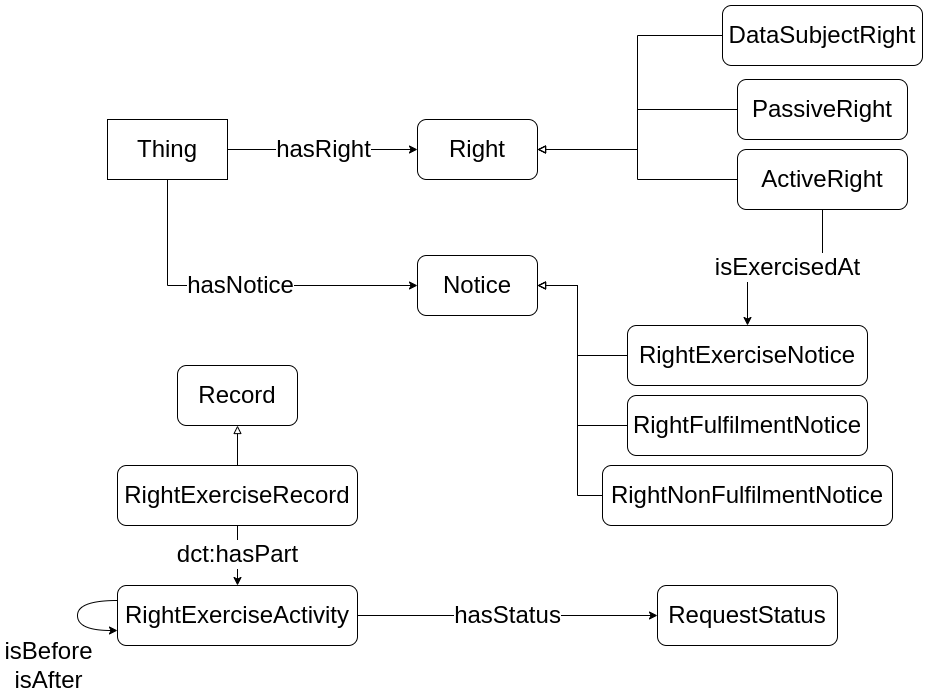

The diagram above was exported from draw.io. Its source (the exported page's mxGraphModel, read from the mxfile embedded in the PNG):
<mxGraphModel dx="2031" dy="1231" grid="1" gridSize="10" guides="1" tooltips="1" connect="1" arrows="1" fold="1" page="1" pageScale="1" pageWidth="1169" pageHeight="827" math="0" shadow="0">
  <root>
    <mxCell id="0" />
    <mxCell id="1" parent="0" />
    <mxCell id="2g49ahQraWToIagIb9CE-3" value="hasRight" style="edgeStyle=orthogonalEdgeStyle;rounded=0;orthogonalLoop=1;jettySize=auto;html=1;exitX=1;exitY=0.5;exitDx=0;exitDy=0;entryX=0;entryY=0.5;entryDx=0;entryDy=0;fontSize=24;" edge="1" parent="1" source="2g49ahQraWToIagIb9CE-1" target="2g49ahQraWToIagIb9CE-2">
      <mxGeometry relative="1" as="geometry" />
    </mxCell>
    <mxCell id="2g49ahQraWToIagIb9CE-21" value="hasNotice" style="edgeStyle=orthogonalEdgeStyle;rounded=0;orthogonalLoop=1;jettySize=auto;html=1;exitX=0.5;exitY=1;exitDx=0;exitDy=0;entryX=0;entryY=0.5;entryDx=0;entryDy=0;fontSize=24;" edge="1" parent="1" source="2g49ahQraWToIagIb9CE-1" target="2g49ahQraWToIagIb9CE-9">
      <mxGeometry relative="1" as="geometry" />
    </mxCell>
    <mxCell id="2g49ahQraWToIagIb9CE-1" value="Thing" style="rounded=0;whiteSpace=wrap;html=1;fontSize=24;" vertex="1" parent="1">
      <mxGeometry x="130" y="154" width="120" height="60" as="geometry" />
    </mxCell>
    <mxCell id="2g49ahQraWToIagIb9CE-2" value="Right" style="rounded=1;whiteSpace=wrap;html=1;fontSize=24;" vertex="1" parent="1">
      <mxGeometry x="440" y="154" width="120" height="60" as="geometry" />
    </mxCell>
    <mxCell id="2g49ahQraWToIagIb9CE-12" style="edgeStyle=orthogonalEdgeStyle;rounded=0;orthogonalLoop=1;jettySize=auto;html=1;exitX=0;exitY=0.5;exitDx=0;exitDy=0;entryX=1;entryY=0.5;entryDx=0;entryDy=0;fontSize=24;endArrow=block;endFill=0;" edge="1" parent="1" source="2g49ahQraWToIagIb9CE-4" target="2g49ahQraWToIagIb9CE-2">
      <mxGeometry relative="1" as="geometry" />
    </mxCell>
    <mxCell id="2g49ahQraWToIagIb9CE-4" value="PassiveRight" style="rounded=1;whiteSpace=wrap;html=1;fontSize=24;" vertex="1" parent="1">
      <mxGeometry x="760" y="114" width="170" height="60" as="geometry" />
    </mxCell>
    <mxCell id="2g49ahQraWToIagIb9CE-8" value="isExercisedAt" style="edgeStyle=orthogonalEdgeStyle;rounded=0;orthogonalLoop=1;jettySize=auto;html=1;exitX=0.5;exitY=1;exitDx=0;exitDy=0;entryX=0.5;entryY=0;entryDx=0;entryDy=0;fontSize=24;" edge="1" parent="1" source="2g49ahQraWToIagIb9CE-5" target="2g49ahQraWToIagIb9CE-6">
      <mxGeometry x="-0.0262" relative="1" as="geometry">
        <mxPoint as="offset" />
      </mxGeometry>
    </mxCell>
    <mxCell id="2g49ahQraWToIagIb9CE-13" style="edgeStyle=orthogonalEdgeStyle;rounded=0;orthogonalLoop=1;jettySize=auto;html=1;exitX=0;exitY=0.5;exitDx=0;exitDy=0;entryX=1;entryY=0.5;entryDx=0;entryDy=0;fontSize=24;endArrow=block;endFill=0;" edge="1" parent="1" source="2g49ahQraWToIagIb9CE-5" target="2g49ahQraWToIagIb9CE-2">
      <mxGeometry relative="1" as="geometry" />
    </mxCell>
    <mxCell id="2g49ahQraWToIagIb9CE-5" value="ActiveRight" style="rounded=1;whiteSpace=wrap;html=1;fontSize=24;" vertex="1" parent="1">
      <mxGeometry x="760" y="184" width="170" height="60" as="geometry" />
    </mxCell>
    <mxCell id="2g49ahQraWToIagIb9CE-25" style="edgeStyle=orthogonalEdgeStyle;rounded=0;orthogonalLoop=1;jettySize=auto;html=1;exitX=0;exitY=0.5;exitDx=0;exitDy=0;entryX=1;entryY=0.5;entryDx=0;entryDy=0;fontSize=24;endArrow=block;endFill=0;" edge="1" parent="1" source="2g49ahQraWToIagIb9CE-6" target="2g49ahQraWToIagIb9CE-9">
      <mxGeometry relative="1" as="geometry">
        <Array as="points">
          <mxPoint x="600" y="390" />
          <mxPoint x="600" y="320" />
        </Array>
      </mxGeometry>
    </mxCell>
    <mxCell id="2g49ahQraWToIagIb9CE-6" value="RightExerciseNotice" style="rounded=1;whiteSpace=wrap;html=1;fontSize=24;" vertex="1" parent="1">
      <mxGeometry x="650" y="360" width="240" height="60" as="geometry" />
    </mxCell>
    <mxCell id="2g49ahQraWToIagIb9CE-9" value="Notice" style="rounded=1;whiteSpace=wrap;html=1;fontSize=24;" vertex="1" parent="1">
      <mxGeometry x="440" y="290" width="120" height="60" as="geometry" />
    </mxCell>
    <mxCell id="2g49ahQraWToIagIb9CE-15" style="edgeStyle=orthogonalEdgeStyle;rounded=0;orthogonalLoop=1;jettySize=auto;html=1;exitX=0;exitY=0.5;exitDx=0;exitDy=0;entryX=1;entryY=0.5;entryDx=0;entryDy=0;fontSize=24;endArrow=block;endFill=0;" edge="1" parent="1" source="2g49ahQraWToIagIb9CE-14" target="2g49ahQraWToIagIb9CE-2">
      <mxGeometry relative="1" as="geometry">
        <Array as="points">
          <mxPoint x="660" y="70" />
          <mxPoint x="660" y="184" />
        </Array>
      </mxGeometry>
    </mxCell>
    <mxCell id="2g49ahQraWToIagIb9CE-14" value="DataSubjectRight" style="rounded=1;whiteSpace=wrap;html=1;fontSize=24;" vertex="1" parent="1">
      <mxGeometry x="745" y="40" width="200" height="60" as="geometry" />
    </mxCell>
    <mxCell id="2g49ahQraWToIagIb9CE-27" style="edgeStyle=orthogonalEdgeStyle;rounded=0;orthogonalLoop=1;jettySize=auto;html=1;exitX=0;exitY=0.5;exitDx=0;exitDy=0;entryX=1;entryY=0.5;entryDx=0;entryDy=0;fontSize=24;endArrow=block;endFill=0;" edge="1" parent="1" source="2g49ahQraWToIagIb9CE-16" target="2g49ahQraWToIagIb9CE-9">
      <mxGeometry relative="1" as="geometry">
        <Array as="points">
          <mxPoint x="600" y="460" />
          <mxPoint x="600" y="320" />
        </Array>
      </mxGeometry>
    </mxCell>
    <mxCell id="2g49ahQraWToIagIb9CE-16" value="RightFulfilmentNotice" style="rounded=1;whiteSpace=wrap;html=1;fontSize=24;" vertex="1" parent="1">
      <mxGeometry x="650" y="430" width="240" height="60" as="geometry" />
    </mxCell>
    <mxCell id="2g49ahQraWToIagIb9CE-22" style="edgeStyle=orthogonalEdgeStyle;rounded=0;orthogonalLoop=1;jettySize=auto;html=1;exitX=0;exitY=0.5;exitDx=0;exitDy=0;entryX=1;entryY=0.5;entryDx=0;entryDy=0;fontSize=24;endArrow=block;endFill=0;" edge="1" parent="1" source="2g49ahQraWToIagIb9CE-17" target="2g49ahQraWToIagIb9CE-9">
      <mxGeometry relative="1" as="geometry">
        <Array as="points">
          <mxPoint x="600" y="530" />
          <mxPoint x="600" y="320" />
        </Array>
      </mxGeometry>
    </mxCell>
    <mxCell id="2g49ahQraWToIagIb9CE-17" value="RightNonFulfilmentNotice" style="rounded=1;whiteSpace=wrap;html=1;fontSize=24;" vertex="1" parent="1">
      <mxGeometry x="625" y="500" width="290" height="60" as="geometry" />
    </mxCell>
    <mxCell id="2g49ahQraWToIagIb9CE-28" value="Record" style="rounded=1;whiteSpace=wrap;html=1;fontSize=24;" vertex="1" parent="1">
      <mxGeometry x="200" y="400" width="120" height="60" as="geometry" />
    </mxCell>
    <mxCell id="2g49ahQraWToIagIb9CE-30" style="edgeStyle=orthogonalEdgeStyle;rounded=0;orthogonalLoop=1;jettySize=auto;html=1;exitX=0.5;exitY=0;exitDx=0;exitDy=0;entryX=0.5;entryY=1;entryDx=0;entryDy=0;fontSize=24;endArrow=block;endFill=0;" edge="1" parent="1" source="2g49ahQraWToIagIb9CE-29" target="2g49ahQraWToIagIb9CE-28">
      <mxGeometry relative="1" as="geometry" />
    </mxCell>
    <mxCell id="2g49ahQraWToIagIb9CE-32" value="dct:hasPart" style="edgeStyle=orthogonalEdgeStyle;rounded=0;orthogonalLoop=1;jettySize=auto;html=1;exitX=0.5;exitY=1;exitDx=0;exitDy=0;entryX=0.5;entryY=0;entryDx=0;entryDy=0;fontSize=24;" edge="1" parent="1" source="2g49ahQraWToIagIb9CE-29" target="2g49ahQraWToIagIb9CE-31">
      <mxGeometry relative="1" as="geometry">
        <mxPoint y="-1" as="offset" />
      </mxGeometry>
    </mxCell>
    <mxCell id="2g49ahQraWToIagIb9CE-29" value="RightExerciseRecord" style="rounded=1;whiteSpace=wrap;html=1;fontSize=24;" vertex="1" parent="1">
      <mxGeometry x="140" y="500" width="240" height="60" as="geometry" />
    </mxCell>
    <mxCell id="2g49ahQraWToIagIb9CE-35" value="hasStatus" style="rounded=0;orthogonalLoop=1;jettySize=auto;html=1;exitX=1;exitY=0.5;exitDx=0;exitDy=0;entryX=0;entryY=0.5;entryDx=0;entryDy=0;fontSize=24;" edge="1" parent="1" source="2g49ahQraWToIagIb9CE-31" target="2g49ahQraWToIagIb9CE-34">
      <mxGeometry relative="1" as="geometry" />
    </mxCell>
    <mxCell id="2g49ahQraWToIagIb9CE-31" value="RightExerciseActivity" style="rounded=1;whiteSpace=wrap;html=1;fontSize=24;" vertex="1" parent="1">
      <mxGeometry x="140" y="620" width="240" height="60" as="geometry" />
    </mxCell>
    <mxCell id="2g49ahQraWToIagIb9CE-33" value="isBefore&lt;br&gt;isAfter" style="rounded=0;orthogonalLoop=1;jettySize=auto;html=1;exitX=0;exitY=0.25;exitDx=0;exitDy=0;entryX=0;entryY=0.75;entryDx=0;entryDy=0;fontSize=24;edgeStyle=orthogonalEdgeStyle;curved=1;" edge="1" parent="1" source="2g49ahQraWToIagIb9CE-31" target="2g49ahQraWToIagIb9CE-31">
      <mxGeometry x="0.273" y="-46" relative="1" as="geometry">
        <Array as="points">
          <mxPoint x="100" y="635" />
          <mxPoint x="100" y="665" />
        </Array>
        <mxPoint x="-29" y="-11" as="offset" />
      </mxGeometry>
    </mxCell>
    <mxCell id="2g49ahQraWToIagIb9CE-34" value="RequestStatus" style="rounded=1;whiteSpace=wrap;html=1;fontSize=24;" vertex="1" parent="1">
      <mxGeometry x="680" y="620" width="180" height="60" as="geometry" />
    </mxCell>
  </root>
</mxGraphModel>